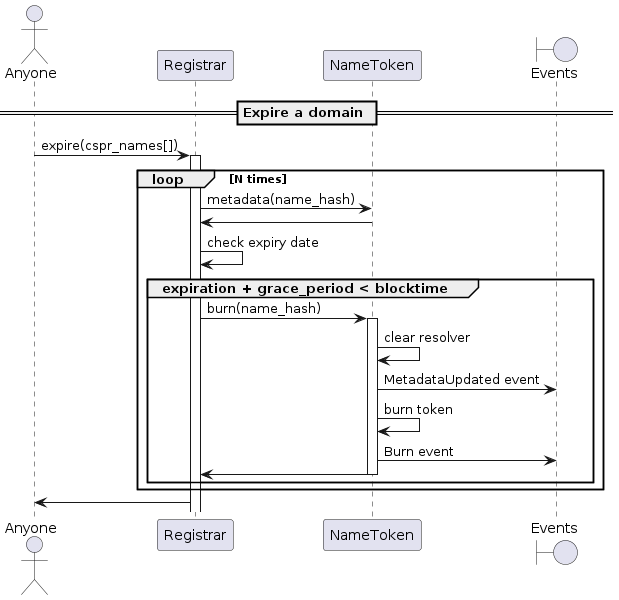

The diagram above was rendered by PlantUML. Its source (embedded in the PNG):
@startuml
'https://plantuml.com/sequence-diagram

'autonumber
actor "Anyone"
participant "Registrar"
participant "NameToken"
boundary "Events"

== Expire a domain ==

"Anyone" -> "Registrar": expire(cspr_names[])
activate Registrar
loop N times
    Registrar -> NameToken: metadata(name_hash)
    NameToken -> Registrar
    Registrar -> Registrar: check expiry date
    group expiration + grace_period < blocktime
        Registrar -> NameToken: burn(name_hash)
        activate NameToken
        NameToken -> NameToken: clear resolver
        NameToken -> "Events": MetadataUpdated event
        NameToken -> NameToken: burn token
        NameToken -> "Events": Burn event
        NameToken -> Registrar
        deactivate NameToken
    end
end

Registrar -> "Anyone"

@enduml